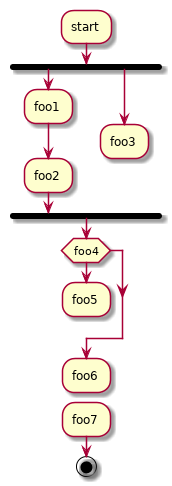

The diagram above was rendered by PlantUML. Its source (embedded in the PNG):
@startuml

:start;
fork
	:foo1;
	:foo2;
fork again
	:foo3;
	detach
endfork
if (foo4) then
	:foo5;
	detach
endif
	:foo6;
	detach
	:foo7;
stop

@enduml